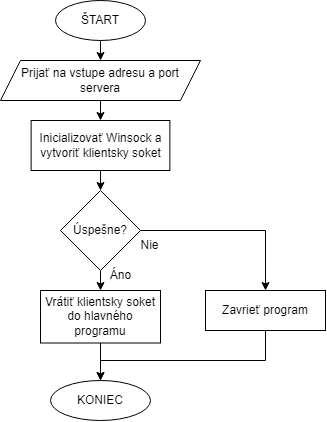

The diagram above was exported from draw.io. Its source (the exported page's mxGraphModel, read from the mxfile embedded in the PNG):
<mxGraphModel dx="981" dy="520" grid="1" gridSize="10" guides="1" tooltips="1" connect="1" arrows="1" fold="1" page="1" pageScale="1" pageWidth="827" pageHeight="1169" math="0" shadow="0">
  <root>
    <mxCell id="0" />
    <mxCell id="1" parent="0" />
    <mxCell id="tddx30WZNGqtdUzcZL9P-32" style="edgeStyle=orthogonalEdgeStyle;rounded=0;orthogonalLoop=1;jettySize=auto;html=1;exitX=0.5;exitY=1;exitDx=0;exitDy=0;entryX=0.5;entryY=0;entryDx=0;entryDy=0;" parent="1" source="tddx30WZNGqtdUzcZL9P-1" edge="1">
      <mxGeometry relative="1" as="geometry">
        <mxPoint x="405.02" y="100" as="targetPoint" />
      </mxGeometry>
    </mxCell>
    <mxCell id="tddx30WZNGqtdUzcZL9P-1" value="ŠTART" style="ellipse;whiteSpace=wrap;html=1;" parent="1" vertex="1">
      <mxGeometry x="360.01" y="40" width="90" height="40" as="geometry" />
    </mxCell>
    <mxCell id="tddx30WZNGqtdUzcZL9P-2" value="KONIEC" style="ellipse;whiteSpace=wrap;html=1;" parent="1" vertex="1">
      <mxGeometry x="355.01" y="420" width="100" height="40" as="geometry" />
    </mxCell>
    <mxCell id="tddx30WZNGqtdUzcZL9P-35" style="edgeStyle=orthogonalEdgeStyle;rounded=0;orthogonalLoop=1;jettySize=auto;html=1;exitX=0.5;exitY=1;exitDx=0;exitDy=0;entryX=0.5;entryY=0;entryDx=0;entryDy=0;" parent="1" source="tddx30WZNGqtdUzcZL9P-3" target="tddx30WZNGqtdUzcZL9P-34" edge="1">
      <mxGeometry relative="1" as="geometry" />
    </mxCell>
    <mxCell id="tddx30WZNGqtdUzcZL9P-3" value="Inicializovať Winsock a vytvoriť klientsky soket" style="rounded=0;whiteSpace=wrap;html=1;" parent="1" vertex="1">
      <mxGeometry x="335.62" y="160" width="138.75" height="50" as="geometry" />
    </mxCell>
    <mxCell id="yU-Fc-ZuzMtiqZiP85Ba-3" style="edgeStyle=orthogonalEdgeStyle;rounded=0;orthogonalLoop=1;jettySize=auto;html=1;" parent="1" source="tddx30WZNGqtdUzcZL9P-5" target="tddx30WZNGqtdUzcZL9P-2" edge="1">
      <mxGeometry relative="1" as="geometry">
        <Array as="points">
          <mxPoint x="570" y="400" />
          <mxPoint x="405" y="400" />
        </Array>
      </mxGeometry>
    </mxCell>
    <mxCell id="tddx30WZNGqtdUzcZL9P-5" value="Zavrieť program" style="rounded=0;whiteSpace=wrap;html=1;" parent="1" vertex="1">
      <mxGeometry x="510" y="330" width="120" height="40" as="geometry" />
    </mxCell>
    <mxCell id="tddx30WZNGqtdUzcZL9P-33" style="edgeStyle=orthogonalEdgeStyle;rounded=0;orthogonalLoop=1;jettySize=auto;html=1;exitX=0.5;exitY=1;exitDx=0;exitDy=0;entryX=0.5;entryY=0;entryDx=0;entryDy=0;" parent="1" target="tddx30WZNGqtdUzcZL9P-3" edge="1">
      <mxGeometry relative="1" as="geometry">
        <mxPoint x="405.01" y="140" as="sourcePoint" />
      </mxGeometry>
    </mxCell>
    <mxCell id="tddx30WZNGqtdUzcZL9P-36" style="edgeStyle=orthogonalEdgeStyle;rounded=0;orthogonalLoop=1;jettySize=auto;html=1;exitX=1;exitY=0.5;exitDx=0;exitDy=0;entryX=0.5;entryY=0;entryDx=0;entryDy=0;" parent="1" source="tddx30WZNGqtdUzcZL9P-34" target="tddx30WZNGqtdUzcZL9P-5" edge="1">
      <mxGeometry relative="1" as="geometry" />
    </mxCell>
    <mxCell id="tddx30WZNGqtdUzcZL9P-42" style="edgeStyle=orthogonalEdgeStyle;rounded=0;orthogonalLoop=1;jettySize=auto;html=1;exitX=0.5;exitY=1;exitDx=0;exitDy=0;entryX=0.5;entryY=0;entryDx=0;entryDy=0;" parent="1" source="tddx30WZNGqtdUzcZL9P-34" target="rRlaMHdWe7DwiotIU-D2-1" edge="1">
      <mxGeometry relative="1" as="geometry">
        <mxPoint x="404.99" y="332.5" as="targetPoint" />
      </mxGeometry>
    </mxCell>
    <mxCell id="tddx30WZNGqtdUzcZL9P-34" value="Úspešne?" style="rhombus;whiteSpace=wrap;html=1;" parent="1" vertex="1">
      <mxGeometry x="365" y="230" width="80" height="80" as="geometry" />
    </mxCell>
    <mxCell id="tddx30WZNGqtdUzcZL9P-37" value="Nie" style="text;html=1;align=center;verticalAlign=middle;resizable=0;points=[];autosize=1;strokeColor=none;fillColor=none;" parent="1" vertex="1">
      <mxGeometry x="434.37" y="270" width="40" height="30" as="geometry" />
    </mxCell>
    <mxCell id="tddx30WZNGqtdUzcZL9P-38" value="Áno" style="text;html=1;align=center;verticalAlign=middle;resizable=0;points=[];autosize=1;strokeColor=none;fillColor=none;" parent="1" vertex="1">
      <mxGeometry x="405" y="300" width="40" height="30" as="geometry" />
    </mxCell>
    <mxCell id="NS-LyrsRM0cvM10l6AP5-1" value="Prijať na vstupe adresu a port servera" style="shape=parallelogram;perimeter=parallelogramPerimeter;whiteSpace=wrap;html=1;fixedSize=1;fontFamily=Helvetica;fontSize=12;" parent="1" vertex="1">
      <mxGeometry x="304.99" y="100" width="200" height="40" as="geometry" />
    </mxCell>
    <mxCell id="NS-LyrsRM0cvM10l6AP5-3" style="edgeStyle=orthogonalEdgeStyle;rounded=0;orthogonalLoop=1;jettySize=auto;html=1;exitX=0.5;exitY=1;exitDx=0;exitDy=0;entryX=0.5;entryY=0;entryDx=0;entryDy=0;fontFamily=Helvetica;fontSize=12;" parent="1" target="tddx30WZNGqtdUzcZL9P-2" edge="1">
      <mxGeometry relative="1" as="geometry">
        <mxPoint x="404.99" y="377.5" as="sourcePoint" />
      </mxGeometry>
    </mxCell>
    <mxCell id="rRlaMHdWe7DwiotIU-D2-1" value="Vrátiť klientsky soket do hlavného programu" style="rounded=0;whiteSpace=wrap;html=1;" vertex="1" parent="1">
      <mxGeometry x="345.01" y="330" width="120" height="52.5" as="geometry" />
    </mxCell>
  </root>
</mxGraphModel>